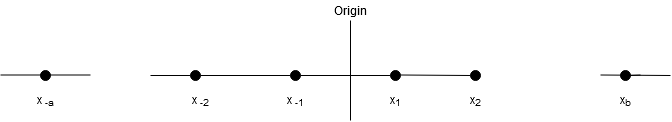

The diagram above was exported from draw.io. Its source (the exported page's mxGraphModel, read from the mxfile embedded in the PNG):
<mxGraphModel dx="712" dy="778" grid="1" gridSize="10" guides="1" tooltips="1" connect="1" arrows="1" fold="1" page="1" pageScale="1" pageWidth="850" pageHeight="1100" math="0" shadow="0">
  <root>
    <mxCell id="0" />
    <mxCell id="1" parent="0" />
    <mxCell id="jmrJ0rALWvw7C5QK6vmz-2" value="" style="endArrow=none;html=1;" edge="1" parent="1" target="jmrJ0rALWvw7C5QK6vmz-3">
      <mxGeometry width="50" height="50" relative="1" as="geometry">
        <mxPoint x="360" y="400" as="sourcePoint" />
        <mxPoint x="360" y="320" as="targetPoint" />
      </mxGeometry>
    </mxCell>
    <mxCell id="jmrJ0rALWvw7C5QK6vmz-3" value="Origin" style="text;html=1;strokeColor=none;fillColor=none;align=center;verticalAlign=middle;whiteSpace=wrap;rounded=0;" vertex="1" parent="1">
      <mxGeometry x="340" y="280" width="40" height="20" as="geometry" />
    </mxCell>
    <mxCell id="jmrJ0rALWvw7C5QK6vmz-4" value="" style="ellipse;whiteSpace=wrap;html=1;aspect=fixed;fillColor=#000000;" vertex="1" parent="1">
      <mxGeometry x="400" y="350" width="10" height="10" as="geometry" />
    </mxCell>
    <mxCell id="jmrJ0rALWvw7C5QK6vmz-5" value="" style="endArrow=none;html=1;" edge="1" parent="1" source="jmrJ0rALWvw7C5QK6vmz-11" target="jmrJ0rALWvw7C5QK6vmz-4">
      <mxGeometry width="50" height="50" relative="1" as="geometry">
        <mxPoint x="160" y="355" as="sourcePoint" />
        <mxPoint x="560" y="360" as="targetPoint" />
      </mxGeometry>
    </mxCell>
    <mxCell id="jmrJ0rALWvw7C5QK6vmz-6" value="" style="endArrow=none;html=1;" edge="1" parent="1" source="jmrJ0rALWvw7C5QK6vmz-9">
      <mxGeometry width="50" height="50" relative="1" as="geometry">
        <mxPoint x="410" y="354.5" as="sourcePoint" />
        <mxPoint x="650" y="354.5" as="targetPoint" />
      </mxGeometry>
    </mxCell>
    <mxCell id="jmrJ0rALWvw7C5QK6vmz-7" value="" style="ellipse;whiteSpace=wrap;html=1;aspect=fixed;fillColor=#000000;" vertex="1" parent="1">
      <mxGeometry x="480" y="350" width="10" height="10" as="geometry" />
    </mxCell>
    <mxCell id="jmrJ0rALWvw7C5QK6vmz-8" value="" style="endArrow=none;html=1;" edge="1" parent="1" target="jmrJ0rALWvw7C5QK6vmz-7">
      <mxGeometry width="50" height="50" relative="1" as="geometry">
        <mxPoint x="410" y="354.5" as="sourcePoint" />
        <mxPoint x="650" y="354.5" as="targetPoint" />
      </mxGeometry>
    </mxCell>
    <mxCell id="jmrJ0rALWvw7C5QK6vmz-9" value="" style="ellipse;whiteSpace=wrap;html=1;aspect=fixed;fillColor=#000000;" vertex="1" parent="1">
      <mxGeometry x="630" y="350" width="10" height="10" as="geometry" />
    </mxCell>
    <mxCell id="jmrJ0rALWvw7C5QK6vmz-11" value="" style="ellipse;whiteSpace=wrap;html=1;aspect=fixed;fillColor=#000000;" vertex="1" parent="1">
      <mxGeometry x="300" y="350" width="10" height="10" as="geometry" />
    </mxCell>
    <mxCell id="jmrJ0rALWvw7C5QK6vmz-12" value="" style="endArrow=none;html=1;" edge="1" parent="1" source="jmrJ0rALWvw7C5QK6vmz-13" target="jmrJ0rALWvw7C5QK6vmz-11">
      <mxGeometry width="50" height="50" relative="1" as="geometry">
        <mxPoint x="160" y="355" as="sourcePoint" />
        <mxPoint x="400" y="355" as="targetPoint" />
      </mxGeometry>
    </mxCell>
    <mxCell id="jmrJ0rALWvw7C5QK6vmz-13" value="" style="ellipse;whiteSpace=wrap;html=1;aspect=fixed;fillColor=#000000;" vertex="1" parent="1">
      <mxGeometry x="200" y="350" width="10" height="10" as="geometry" />
    </mxCell>
    <mxCell id="jmrJ0rALWvw7C5QK6vmz-14" value="" style="endArrow=none;html=1;" edge="1" parent="1" target="jmrJ0rALWvw7C5QK6vmz-13">
      <mxGeometry width="50" height="50" relative="1" as="geometry">
        <mxPoint x="160" y="355" as="sourcePoint" />
        <mxPoint x="300" y="355" as="targetPoint" />
      </mxGeometry>
    </mxCell>
    <mxCell id="jmrJ0rALWvw7C5QK6vmz-15" value="" style="ellipse;whiteSpace=wrap;html=1;aspect=fixed;fillColor=#000000;" vertex="1" parent="1">
      <mxGeometry x="50" y="350" width="10" height="10" as="geometry" />
    </mxCell>
    <mxCell id="jmrJ0rALWvw7C5QK6vmz-16" value="" style="endArrow=none;html=1;" edge="1" parent="1">
      <mxGeometry width="50" height="50" relative="1" as="geometry">
        <mxPoint x="10" y="354.5" as="sourcePoint" />
        <mxPoint x="100" y="354.5" as="targetPoint" />
      </mxGeometry>
    </mxCell>
    <mxCell id="jmrJ0rALWvw7C5QK6vmz-17" value="" style="endArrow=none;html=1;" edge="1" parent="1">
      <mxGeometry width="50" height="50" relative="1" as="geometry">
        <mxPoint x="610" y="354.5" as="sourcePoint" />
        <mxPoint x="680" y="355" as="targetPoint" />
      </mxGeometry>
    </mxCell>
    <mxCell id="jmrJ0rALWvw7C5QK6vmz-18" value="x&lt;sub&gt;1&lt;/sub&gt;" style="text;html=1;strokeColor=none;fillColor=none;align=center;verticalAlign=middle;whiteSpace=wrap;rounded=0;" vertex="1" parent="1">
      <mxGeometry x="385" y="370" width="40" height="20" as="geometry" />
    </mxCell>
    <mxCell id="jmrJ0rALWvw7C5QK6vmz-19" value="x&lt;sub&gt;2&lt;/sub&gt;" style="text;html=1;strokeColor=none;fillColor=none;align=center;verticalAlign=middle;whiteSpace=wrap;rounded=0;" vertex="1" parent="1">
      <mxGeometry x="465" y="370" width="40" height="20" as="geometry" />
    </mxCell>
    <mxCell id="jmrJ0rALWvw7C5QK6vmz-20" value="x&lt;sub&gt;b&lt;/sub&gt;" style="text;html=1;strokeColor=none;fillColor=none;align=center;verticalAlign=middle;whiteSpace=wrap;rounded=0;" vertex="1" parent="1">
      <mxGeometry x="615" y="370" width="40" height="20" as="geometry" />
    </mxCell>
    <mxCell id="jmrJ0rALWvw7C5QK6vmz-21" value="x &lt;sub&gt;-1&lt;/sub&gt;" style="text;html=1;strokeColor=none;fillColor=none;align=center;verticalAlign=middle;whiteSpace=wrap;rounded=0;" vertex="1" parent="1">
      <mxGeometry x="285" y="370" width="40" height="20" as="geometry" />
    </mxCell>
    <mxCell id="jmrJ0rALWvw7C5QK6vmz-22" value="x&lt;sub&gt; -2&lt;/sub&gt;" style="text;html=1;strokeColor=none;fillColor=none;align=center;verticalAlign=middle;whiteSpace=wrap;rounded=0;" vertex="1" parent="1">
      <mxGeometry x="190" y="370" width="40" height="20" as="geometry" />
    </mxCell>
    <mxCell id="jmrJ0rALWvw7C5QK6vmz-23" value="x&lt;sub&gt; -a&lt;/sub&gt;" style="text;html=1;strokeColor=none;fillColor=none;align=center;verticalAlign=middle;whiteSpace=wrap;rounded=0;" vertex="1" parent="1">
      <mxGeometry x="35" y="370" width="40" height="20" as="geometry" />
    </mxCell>
  </root>
</mxGraphModel>